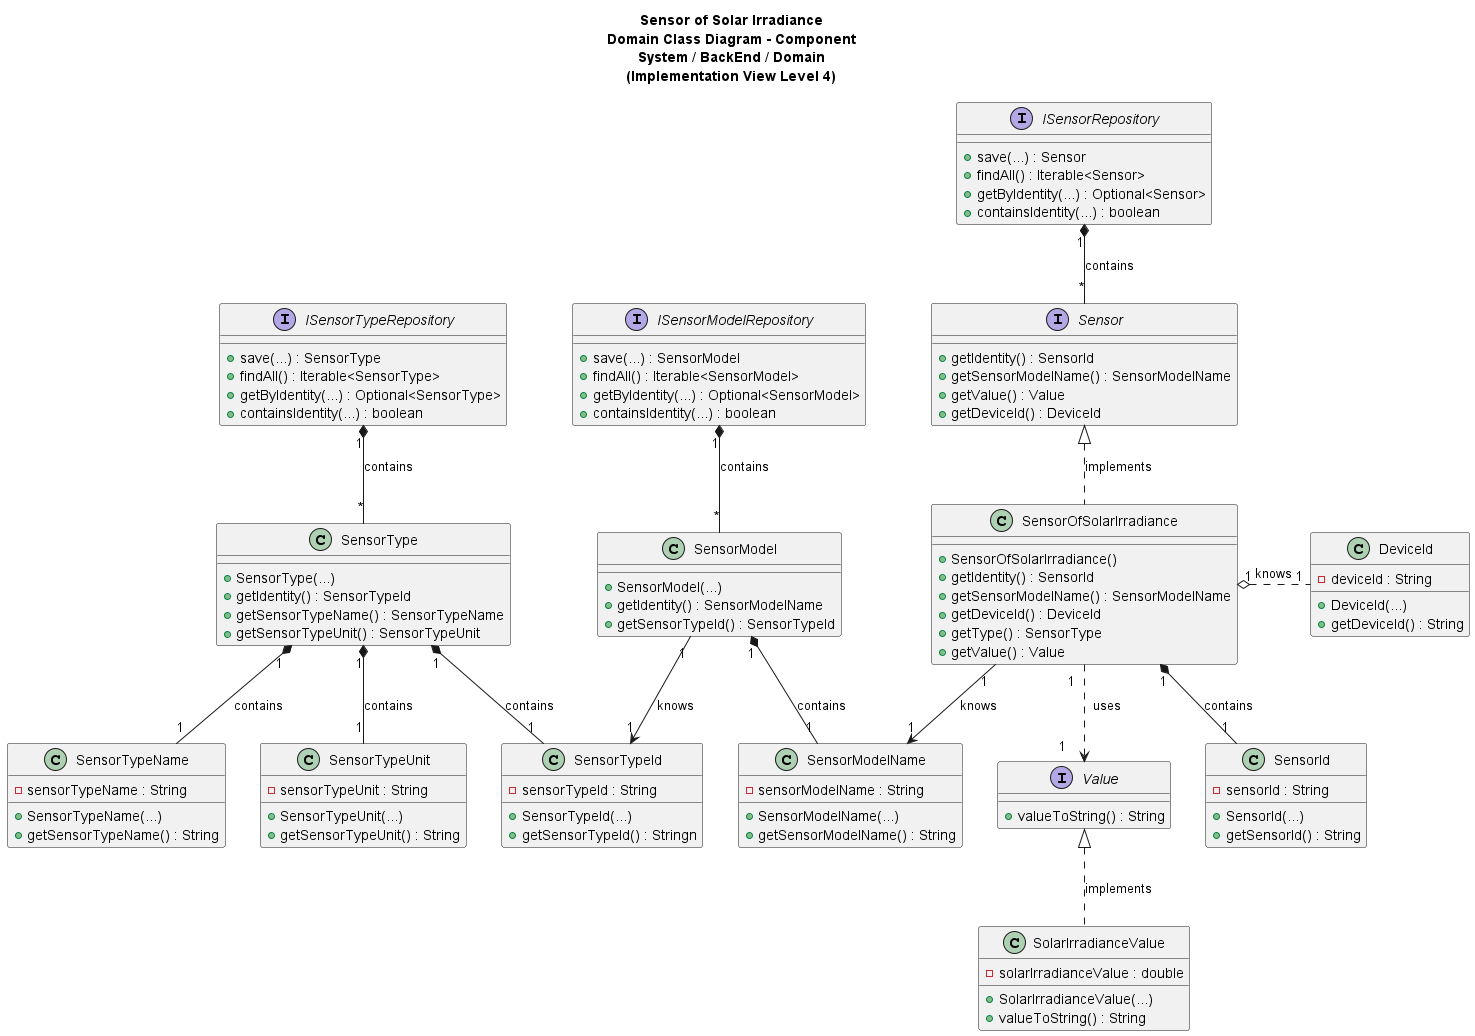

The diagram above was rendered by PlantUML. Its source (embedded in the PNG):
@startuml

title Sensor of Solar Irradiance\nDomain Class Diagram - Component\nSystem / BackEnd / Domain\n(Implementation View Level 4)

/'
As Product Owner, I want the system to have a type of sensor that gives the solar
irradiance (W/m2).
'/

interface Sensor {
+ getIdentity() : SensorId
+ getSensorModelName() : SensorModelName
+ getValue() : Value
+ getDeviceId() : DeviceId
}

class SensorId{
- sensorId : String
+ SensorId(...)
+ getSensorId() : String
}

interface Value{
+ valueToString() : String
}

class SolarIrradianceValue {
-solarIrradianceValue : double
+ SolarIrradianceValue(...)
+ valueToString() : String
}

class SensorModelName{
- sensorModelName : String
+ SensorModelName(...)
+ getSensorModelName() : String
}

class SensorType {
+ SensorType(...)
+ getIdentity() : SensorTypeId
+ getSensorTypeName() : SensorTypeName
+ getSensorTypeUnit() : SensorTypeUnit
}

class SensorTypeName{
- sensorTypeName : String
+ SensorTypeName(...)
+ getSensorTypeName() : String
}

class SensorTypeUnit{
- sensorTypeUnit : String
+ SensorTypeUnit(...)
+ getSensorTypeUnit() : String
}

class SensorModel{
+ SensorModel(...)
+ getIdentity() : SensorModelName
+ getSensorTypeId() : SensorTypeId
}

class SensorTypeId{
- sensorTypeId : String
+ SensorTypeId(...)
+ getSensorTypeId() : Stringn
}

interface ISensorRepository {
+ save(...) : Sensor
+ findAll() : Iterable<Sensor>
+ getByIdentity(...) : Optional<Sensor>
+ containsIdentity(...) : boolean
}

interface ISensorTypeRepository {
+ save(...) : SensorType
+ findAll() : Iterable<SensorType>
+ getByIdentity(...) : Optional<SensorType>
+ containsIdentity(...) : boolean
}

interface ISensorModelRepository {
+ save(...) : SensorModel
+ findAll() : Iterable<SensorModel>
+ getByIdentity(...) : Optional<SensorModel>
+ containsIdentity(...) : boolean
}

class SensorOfSolarIrradiance {
    + SensorOfSolarIrradiance()
    + getIdentity() : SensorId
    + getSensorModelName() : SensorModelName
    + getDeviceId() : DeviceId
    + getType() : SensorType
    + getValue() : Value
}

class DeviceId{
- deviceId : String
+ DeviceId(...)
+ getDeviceId() : String
}

SolarIrradianceValue .up.|> Value : implements
SensorOfSolarIrradiance .up.|> Sensor : implements
SensorOfSolarIrradiance "1" *-- "1" SensorId : contains
SensorOfSolarIrradiance "1  " ..> "1    " Value :  "  uses"
SensorOfSolarIrradiance "1" --> "1" SensorModelName : knows
SensorModel "1" *-- "1" SensorModelName : contains
SensorModel "1" --> "1" SensorTypeId : knows
SensorType "1" *-- "1" SensorTypeId: contains
SensorType "1" *-- "1" SensorTypeName : contains
SensorType "1" *-- "1" SensorTypeUnit : contains
ISensorRepository "1" *-- "*" Sensor : contains
ISensorTypeRepository "1" *-- "*" SensorType : contains
ISensorModelRepository "1" *-- "*" SensorModel : contains

SensorOfSolarIrradiance "1" o.right.."1" DeviceId : knows

@enduml